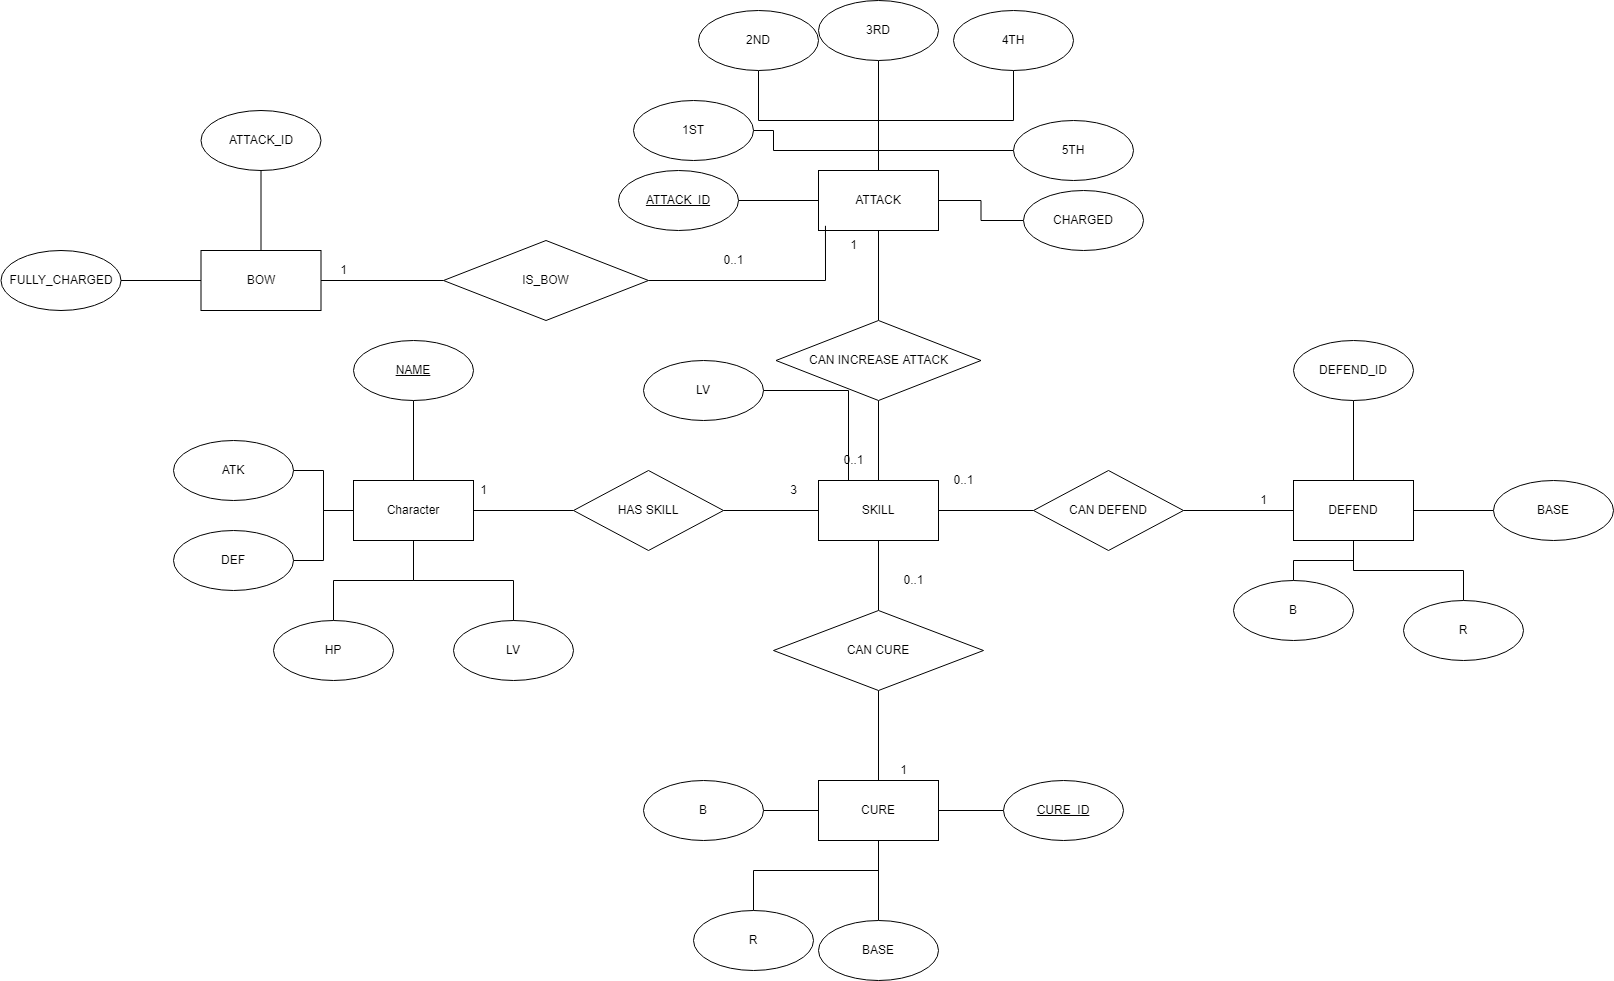

The diagram above was exported from draw.io. Its source (the exported page's mxGraphModel, read from the mxfile embedded in the PNG):
<mxGraphModel dx="1792" dy="1766" grid="1" gridSize="10" guides="1" tooltips="1" connect="1" arrows="1" fold="1" page="1" pageScale="1" pageWidth="850" pageHeight="1100" math="0" shadow="0">
  <root>
    <mxCell id="0" />
    <mxCell id="1" parent="0" />
    <mxCell id="zW5VvFBxNw9kVXyg0Uy--6" value="" style="edgeStyle=orthogonalEdgeStyle;rounded=0;orthogonalLoop=1;jettySize=auto;html=1;endArrow=none;endFill=0;" parent="1" source="zW5VvFBxNw9kVXyg0Uy--1" target="zW5VvFBxNw9kVXyg0Uy--5" edge="1">
      <mxGeometry relative="1" as="geometry" />
    </mxCell>
    <mxCell id="zW5VvFBxNw9kVXyg0Uy--8" value="" style="edgeStyle=orthogonalEdgeStyle;rounded=0;orthogonalLoop=1;jettySize=auto;html=1;endArrow=none;endFill=0;" parent="1" source="zW5VvFBxNw9kVXyg0Uy--1" target="zW5VvFBxNw9kVXyg0Uy--7" edge="1">
      <mxGeometry relative="1" as="geometry" />
    </mxCell>
    <mxCell id="zW5VvFBxNw9kVXyg0Uy--10" value="" style="edgeStyle=orthogonalEdgeStyle;rounded=0;orthogonalLoop=1;jettySize=auto;html=1;endArrow=none;endFill=0;exitX=0;exitY=0.5;exitDx=0;exitDy=0;" parent="1" source="zW5VvFBxNw9kVXyg0Uy--1" target="zW5VvFBxNw9kVXyg0Uy--9" edge="1">
      <mxGeometry relative="1" as="geometry" />
    </mxCell>
    <mxCell id="zW5VvFBxNw9kVXyg0Uy--12" value="" style="edgeStyle=orthogonalEdgeStyle;rounded=0;orthogonalLoop=1;jettySize=auto;html=1;endArrow=none;endFill=0;" parent="1" source="zW5VvFBxNw9kVXyg0Uy--1" target="zW5VvFBxNw9kVXyg0Uy--11" edge="1">
      <mxGeometry relative="1" as="geometry" />
    </mxCell>
    <mxCell id="zW5VvFBxNw9kVXyg0Uy--16" value="" style="edgeStyle=orthogonalEdgeStyle;rounded=0;orthogonalLoop=1;jettySize=auto;html=1;endArrow=none;endFill=0;" parent="1" source="zW5VvFBxNw9kVXyg0Uy--1" target="zW5VvFBxNw9kVXyg0Uy--15" edge="1">
      <mxGeometry relative="1" as="geometry" />
    </mxCell>
    <mxCell id="zW5VvFBxNw9kVXyg0Uy--1" value="Character" style="rounded=0;whiteSpace=wrap;html=1;" parent="1" vertex="1">
      <mxGeometry x="240" y="340" width="120" height="60" as="geometry" />
    </mxCell>
    <mxCell id="zW5VvFBxNw9kVXyg0Uy--5" value="ATK" style="ellipse;whiteSpace=wrap;html=1;rounded=0;" parent="1" vertex="1">
      <mxGeometry x="60" y="300" width="120" height="60" as="geometry" />
    </mxCell>
    <mxCell id="zW5VvFBxNw9kVXyg0Uy--7" value="&lt;u&gt;NAME&lt;/u&gt;" style="ellipse;whiteSpace=wrap;html=1;rounded=0;" parent="1" vertex="1">
      <mxGeometry x="240" y="200" width="120" height="60" as="geometry" />
    </mxCell>
    <mxCell id="zW5VvFBxNw9kVXyg0Uy--9" value="DEF&lt;br&gt;" style="ellipse;whiteSpace=wrap;html=1;rounded=0;" parent="1" vertex="1">
      <mxGeometry x="60" y="390" width="120" height="60" as="geometry" />
    </mxCell>
    <mxCell id="zW5VvFBxNw9kVXyg0Uy--11" value="HP" style="ellipse;whiteSpace=wrap;html=1;rounded=0;" parent="1" vertex="1">
      <mxGeometry x="160" y="480" width="120" height="60" as="geometry" />
    </mxCell>
    <mxCell id="zW5VvFBxNw9kVXyg0Uy--19" value="" style="edgeStyle=orthogonalEdgeStyle;rounded=0;orthogonalLoop=1;jettySize=auto;html=1;endArrow=none;endFill=0;" parent="1" source="zW5VvFBxNw9kVXyg0Uy--15" target="zW5VvFBxNw9kVXyg0Uy--18" edge="1">
      <mxGeometry relative="1" as="geometry" />
    </mxCell>
    <mxCell id="zW5VvFBxNw9kVXyg0Uy--15" value="HAS SKILL" style="rhombus;whiteSpace=wrap;html=1;rounded=0;" parent="1" vertex="1">
      <mxGeometry x="460" y="330" width="150" height="80" as="geometry" />
    </mxCell>
    <mxCell id="zW5VvFBxNw9kVXyg0Uy--17" value="1" style="text;html=1;align=center;verticalAlign=middle;resizable=0;points=[];autosize=1;strokeColor=none;fillColor=none;" parent="1" vertex="1">
      <mxGeometry x="355" y="335" width="30" height="30" as="geometry" />
    </mxCell>
    <mxCell id="zW5VvFBxNw9kVXyg0Uy--22" value="" style="edgeStyle=orthogonalEdgeStyle;rounded=0;orthogonalLoop=1;jettySize=auto;html=1;endArrow=none;endFill=0;" parent="1" source="zW5VvFBxNw9kVXyg0Uy--18" target="zW5VvFBxNw9kVXyg0Uy--21" edge="1">
      <mxGeometry relative="1" as="geometry" />
    </mxCell>
    <mxCell id="1yWwHGAL-lei_y7lrEAv-2" value="" style="edgeStyle=orthogonalEdgeStyle;rounded=0;orthogonalLoop=1;jettySize=auto;html=1;endArrow=none;endFill=0;" edge="1" parent="1" source="zW5VvFBxNw9kVXyg0Uy--18" target="1yWwHGAL-lei_y7lrEAv-1">
      <mxGeometry relative="1" as="geometry" />
    </mxCell>
    <mxCell id="1yWwHGAL-lei_y7lrEAv-7" value="" style="edgeStyle=orthogonalEdgeStyle;rounded=0;orthogonalLoop=1;jettySize=auto;html=1;endArrow=none;endFill=0;" edge="1" parent="1" source="zW5VvFBxNw9kVXyg0Uy--18" target="1yWwHGAL-lei_y7lrEAv-6">
      <mxGeometry relative="1" as="geometry" />
    </mxCell>
    <mxCell id="zW5VvFBxNw9kVXyg0Uy--18" value="SKILL" style="whiteSpace=wrap;html=1;rounded=0;" parent="1" vertex="1">
      <mxGeometry x="705" y="340" width="120" height="60" as="geometry" />
    </mxCell>
    <mxCell id="zW5VvFBxNw9kVXyg0Uy--20" value="3" style="text;html=1;align=center;verticalAlign=middle;resizable=0;points=[];autosize=1;strokeColor=none;fillColor=none;" parent="1" vertex="1">
      <mxGeometry x="665" y="335" width="30" height="30" as="geometry" />
    </mxCell>
    <mxCell id="zW5VvFBxNw9kVXyg0Uy--25" value="" style="edgeStyle=orthogonalEdgeStyle;rounded=0;orthogonalLoop=1;jettySize=auto;html=1;endArrow=none;endFill=0;" parent="1" source="zW5VvFBxNw9kVXyg0Uy--21" target="zW5VvFBxNw9kVXyg0Uy--24" edge="1">
      <mxGeometry relative="1" as="geometry" />
    </mxCell>
    <mxCell id="zW5VvFBxNw9kVXyg0Uy--21" value="CAN INCREASE ATTACK" style="rhombus;whiteSpace=wrap;html=1;rounded=0;" parent="1" vertex="1">
      <mxGeometry x="662.5" y="180" width="205" height="80" as="geometry" />
    </mxCell>
    <mxCell id="zW5VvFBxNw9kVXyg0Uy--23" value="0..1" style="text;html=1;align=center;verticalAlign=middle;resizable=0;points=[];autosize=1;strokeColor=none;fillColor=none;" parent="1" vertex="1">
      <mxGeometry x="720" y="305" width="40" height="30" as="geometry" />
    </mxCell>
    <mxCell id="1yWwHGAL-lei_y7lrEAv-14" value="" style="edgeStyle=orthogonalEdgeStyle;rounded=0;orthogonalLoop=1;jettySize=auto;html=1;endArrow=none;endFill=0;" edge="1" parent="1" source="zW5VvFBxNw9kVXyg0Uy--24" target="1yWwHGAL-lei_y7lrEAv-13">
      <mxGeometry relative="1" as="geometry" />
    </mxCell>
    <mxCell id="1yWwHGAL-lei_y7lrEAv-16" value="" style="edgeStyle=orthogonalEdgeStyle;rounded=0;orthogonalLoop=1;jettySize=auto;html=1;endArrow=none;endFill=0;entryX=1;entryY=0.5;entryDx=0;entryDy=0;" edge="1" parent="1" source="zW5VvFBxNw9kVXyg0Uy--24" target="1yWwHGAL-lei_y7lrEAv-15">
      <mxGeometry relative="1" as="geometry">
        <Array as="points">
          <mxPoint x="765" y="10" />
          <mxPoint x="660" y="10" />
        </Array>
      </mxGeometry>
    </mxCell>
    <mxCell id="1yWwHGAL-lei_y7lrEAv-18" value="" style="edgeStyle=orthogonalEdgeStyle;rounded=0;orthogonalLoop=1;jettySize=auto;html=1;endArrow=none;endFill=0;" edge="1" parent="1" source="zW5VvFBxNw9kVXyg0Uy--24" target="1yWwHGAL-lei_y7lrEAv-17">
      <mxGeometry relative="1" as="geometry" />
    </mxCell>
    <mxCell id="1yWwHGAL-lei_y7lrEAv-23" value="" style="edgeStyle=orthogonalEdgeStyle;rounded=0;orthogonalLoop=1;jettySize=auto;html=1;endArrow=none;endFill=0;" edge="1" parent="1" source="zW5VvFBxNw9kVXyg0Uy--24" target="1yWwHGAL-lei_y7lrEAv-22">
      <mxGeometry relative="1" as="geometry" />
    </mxCell>
    <mxCell id="1yWwHGAL-lei_y7lrEAv-25" value="" style="edgeStyle=orthogonalEdgeStyle;rounded=0;orthogonalLoop=1;jettySize=auto;html=1;endArrow=none;endFill=0;exitX=0.5;exitY=0;exitDx=0;exitDy=0;" edge="1" parent="1" source="zW5VvFBxNw9kVXyg0Uy--24" target="1yWwHGAL-lei_y7lrEAv-24">
      <mxGeometry relative="1" as="geometry">
        <mxPoint x="770" y="-20" as="sourcePoint" />
      </mxGeometry>
    </mxCell>
    <mxCell id="1yWwHGAL-lei_y7lrEAv-27" value="" style="edgeStyle=orthogonalEdgeStyle;rounded=0;orthogonalLoop=1;jettySize=auto;html=1;endArrow=none;endFill=0;" edge="1" parent="1" source="zW5VvFBxNw9kVXyg0Uy--24" target="1yWwHGAL-lei_y7lrEAv-26">
      <mxGeometry relative="1" as="geometry">
        <Array as="points">
          <mxPoint x="765" y="10" />
        </Array>
      </mxGeometry>
    </mxCell>
    <mxCell id="1yWwHGAL-lei_y7lrEAv-28" value="" style="edgeStyle=orthogonalEdgeStyle;rounded=0;orthogonalLoop=1;jettySize=auto;html=1;endArrow=none;endFill=0;entryX=0;entryY=0.5;entryDx=0;entryDy=0;" edge="1" parent="1" source="zW5VvFBxNw9kVXyg0Uy--24" target="1yWwHGAL-lei_y7lrEAv-29">
      <mxGeometry relative="1" as="geometry">
        <mxPoint x="900" y="60" as="targetPoint" />
      </mxGeometry>
    </mxCell>
    <mxCell id="zW5VvFBxNw9kVXyg0Uy--24" value="ATTACK" style="whiteSpace=wrap;html=1;rounded=0;" parent="1" vertex="1">
      <mxGeometry x="705" y="30" width="120" height="60" as="geometry" />
    </mxCell>
    <mxCell id="UwUqCzYWSw8unhH4oCzq-1" value="1" style="text;html=1;align=center;verticalAlign=middle;resizable=0;points=[];autosize=1;strokeColor=none;fillColor=none;" parent="1" vertex="1">
      <mxGeometry x="725" y="90" width="30" height="30" as="geometry" />
    </mxCell>
    <mxCell id="1yWwHGAL-lei_y7lrEAv-4" value="" style="edgeStyle=orthogonalEdgeStyle;rounded=0;orthogonalLoop=1;jettySize=auto;html=1;endArrow=none;endFill=0;" edge="1" parent="1" source="1yWwHGAL-lei_y7lrEAv-1" target="1yWwHGAL-lei_y7lrEAv-3">
      <mxGeometry relative="1" as="geometry" />
    </mxCell>
    <mxCell id="1yWwHGAL-lei_y7lrEAv-1" value="CAN DEFEND" style="rhombus;whiteSpace=wrap;html=1;rounded=0;" vertex="1" parent="1">
      <mxGeometry x="920" y="330" width="150" height="80" as="geometry" />
    </mxCell>
    <mxCell id="1yWwHGAL-lei_y7lrEAv-31" value="" style="edgeStyle=orthogonalEdgeStyle;rounded=0;orthogonalLoop=1;jettySize=auto;html=1;endArrow=none;endFill=0;" edge="1" parent="1" source="1yWwHGAL-lei_y7lrEAv-3" target="1yWwHGAL-lei_y7lrEAv-30">
      <mxGeometry relative="1" as="geometry" />
    </mxCell>
    <mxCell id="1yWwHGAL-lei_y7lrEAv-33" value="" style="edgeStyle=orthogonalEdgeStyle;rounded=0;orthogonalLoop=1;jettySize=auto;html=1;endArrow=none;endFill=0;" edge="1" parent="1" source="1yWwHGAL-lei_y7lrEAv-3" target="1yWwHGAL-lei_y7lrEAv-32">
      <mxGeometry relative="1" as="geometry" />
    </mxCell>
    <mxCell id="1yWwHGAL-lei_y7lrEAv-35" value="" style="edgeStyle=orthogonalEdgeStyle;rounded=0;orthogonalLoop=1;jettySize=auto;html=1;endArrow=none;endFill=0;" edge="1" parent="1" source="1yWwHGAL-lei_y7lrEAv-3" target="1yWwHGAL-lei_y7lrEAv-34">
      <mxGeometry relative="1" as="geometry" />
    </mxCell>
    <mxCell id="1yWwHGAL-lei_y7lrEAv-3" value="DEFEND" style="whiteSpace=wrap;html=1;rounded=0;" vertex="1" parent="1">
      <mxGeometry x="1180" y="340" width="120" height="60" as="geometry" />
    </mxCell>
    <mxCell id="1yWwHGAL-lei_y7lrEAv-5" value="0..1" style="text;html=1;align=center;verticalAlign=middle;resizable=0;points=[];autosize=1;strokeColor=none;fillColor=none;" vertex="1" parent="1">
      <mxGeometry x="830" y="325" width="40" height="30" as="geometry" />
    </mxCell>
    <mxCell id="1yWwHGAL-lei_y7lrEAv-9" value="" style="edgeStyle=orthogonalEdgeStyle;rounded=0;orthogonalLoop=1;jettySize=auto;html=1;endArrow=none;endFill=0;" edge="1" parent="1" source="1yWwHGAL-lei_y7lrEAv-6" target="1yWwHGAL-lei_y7lrEAv-8">
      <mxGeometry relative="1" as="geometry" />
    </mxCell>
    <mxCell id="1yWwHGAL-lei_y7lrEAv-6" value="CAN CURE" style="rhombus;whiteSpace=wrap;html=1;rounded=0;" vertex="1" parent="1">
      <mxGeometry x="660" y="470" width="210" height="80" as="geometry" />
    </mxCell>
    <mxCell id="1yWwHGAL-lei_y7lrEAv-43" value="" style="edgeStyle=orthogonalEdgeStyle;rounded=0;orthogonalLoop=1;jettySize=auto;html=1;endArrow=none;endFill=0;" edge="1" parent="1" source="1yWwHGAL-lei_y7lrEAv-8" target="1yWwHGAL-lei_y7lrEAv-42">
      <mxGeometry relative="1" as="geometry" />
    </mxCell>
    <mxCell id="1yWwHGAL-lei_y7lrEAv-45" value="" style="edgeStyle=orthogonalEdgeStyle;rounded=0;orthogonalLoop=1;jettySize=auto;html=1;endArrow=none;endFill=0;" edge="1" parent="1" source="1yWwHGAL-lei_y7lrEAv-8" target="1yWwHGAL-lei_y7lrEAv-44">
      <mxGeometry relative="1" as="geometry" />
    </mxCell>
    <mxCell id="1yWwHGAL-lei_y7lrEAv-47" value="" style="edgeStyle=orthogonalEdgeStyle;rounded=0;orthogonalLoop=1;jettySize=auto;html=1;endArrow=none;endFill=0;" edge="1" parent="1" source="1yWwHGAL-lei_y7lrEAv-8" target="1yWwHGAL-lei_y7lrEAv-46">
      <mxGeometry relative="1" as="geometry">
        <Array as="points">
          <mxPoint x="765" y="730" />
          <mxPoint x="640" y="730" />
        </Array>
      </mxGeometry>
    </mxCell>
    <mxCell id="1yWwHGAL-lei_y7lrEAv-8" value="CURE" style="whiteSpace=wrap;html=1;rounded=0;" vertex="1" parent="1">
      <mxGeometry x="705" y="640" width="120" height="60" as="geometry" />
    </mxCell>
    <mxCell id="1yWwHGAL-lei_y7lrEAv-10" value="0..1" style="text;html=1;align=center;verticalAlign=middle;resizable=0;points=[];autosize=1;strokeColor=none;fillColor=none;" vertex="1" parent="1">
      <mxGeometry x="780" y="425" width="40" height="30" as="geometry" />
    </mxCell>
    <mxCell id="1yWwHGAL-lei_y7lrEAv-11" value="1" style="text;html=1;align=center;verticalAlign=middle;resizable=0;points=[];autosize=1;strokeColor=none;fillColor=none;" vertex="1" parent="1">
      <mxGeometry x="1135" y="345" width="30" height="30" as="geometry" />
    </mxCell>
    <mxCell id="1yWwHGAL-lei_y7lrEAv-12" value="1" style="text;html=1;align=center;verticalAlign=middle;resizable=0;points=[];autosize=1;strokeColor=none;fillColor=none;" vertex="1" parent="1">
      <mxGeometry x="775" y="615" width="30" height="30" as="geometry" />
    </mxCell>
    <mxCell id="1yWwHGAL-lei_y7lrEAv-13" value="&lt;u&gt;ATTACK_ID&lt;/u&gt;" style="ellipse;whiteSpace=wrap;html=1;rounded=0;" vertex="1" parent="1">
      <mxGeometry x="505" y="30" width="120" height="60" as="geometry" />
    </mxCell>
    <mxCell id="1yWwHGAL-lei_y7lrEAv-15" value="1ST" style="ellipse;whiteSpace=wrap;html=1;rounded=0;" vertex="1" parent="1">
      <mxGeometry x="520" y="-40" width="120" height="60" as="geometry" />
    </mxCell>
    <mxCell id="1yWwHGAL-lei_y7lrEAv-17" value="2ND" style="ellipse;whiteSpace=wrap;html=1;rounded=0;" vertex="1" parent="1">
      <mxGeometry x="585" y="-130" width="120" height="60" as="geometry" />
    </mxCell>
    <mxCell id="1yWwHGAL-lei_y7lrEAv-20" value="" style="edgeStyle=orthogonalEdgeStyle;rounded=0;orthogonalLoop=1;jettySize=auto;html=1;endArrow=none;endFill=0;entryX=0.25;entryY=0;entryDx=0;entryDy=0;" edge="1" parent="1" source="1yWwHGAL-lei_y7lrEAv-19" target="zW5VvFBxNw9kVXyg0Uy--18">
      <mxGeometry relative="1" as="geometry" />
    </mxCell>
    <mxCell id="1yWwHGAL-lei_y7lrEAv-19" value="LV" style="ellipse;whiteSpace=wrap;html=1;rounded=0;" vertex="1" parent="1">
      <mxGeometry x="530" y="220" width="120" height="60" as="geometry" />
    </mxCell>
    <mxCell id="1yWwHGAL-lei_y7lrEAv-22" value="3RD" style="ellipse;whiteSpace=wrap;html=1;rounded=0;" vertex="1" parent="1">
      <mxGeometry x="705" y="-140" width="120" height="60" as="geometry" />
    </mxCell>
    <mxCell id="1yWwHGAL-lei_y7lrEAv-24" value="4TH" style="ellipse;whiteSpace=wrap;html=1;rounded=0;" vertex="1" parent="1">
      <mxGeometry x="840" y="-130" width="120" height="60" as="geometry" />
    </mxCell>
    <mxCell id="1yWwHGAL-lei_y7lrEAv-26" value="5TH" style="ellipse;whiteSpace=wrap;html=1;rounded=0;" vertex="1" parent="1">
      <mxGeometry x="900" y="-20" width="120" height="60" as="geometry" />
    </mxCell>
    <mxCell id="1yWwHGAL-lei_y7lrEAv-29" value="CHARGED" style="ellipse;whiteSpace=wrap;html=1;rounded=0;" vertex="1" parent="1">
      <mxGeometry x="910" y="50" width="120" height="60" as="geometry" />
    </mxCell>
    <mxCell id="1yWwHGAL-lei_y7lrEAv-30" value="DEFEND_ID" style="ellipse;whiteSpace=wrap;html=1;rounded=0;" vertex="1" parent="1">
      <mxGeometry x="1180" y="200" width="120" height="60" as="geometry" />
    </mxCell>
    <mxCell id="1yWwHGAL-lei_y7lrEAv-32" value="BASE" style="ellipse;whiteSpace=wrap;html=1;rounded=0;" vertex="1" parent="1">
      <mxGeometry x="1380" y="340" width="120" height="60" as="geometry" />
    </mxCell>
    <mxCell id="1yWwHGAL-lei_y7lrEAv-34" value="R" style="ellipse;whiteSpace=wrap;html=1;rounded=0;" vertex="1" parent="1">
      <mxGeometry x="1290" y="460" width="120" height="60" as="geometry" />
    </mxCell>
    <mxCell id="1yWwHGAL-lei_y7lrEAv-39" value="" style="edgeStyle=orthogonalEdgeStyle;rounded=0;orthogonalLoop=1;jettySize=auto;html=1;endArrow=none;endFill=0;entryX=0.5;entryY=1;entryDx=0;entryDy=0;" edge="1" parent="1" source="1yWwHGAL-lei_y7lrEAv-38" target="1yWwHGAL-lei_y7lrEAv-3">
      <mxGeometry relative="1" as="geometry" />
    </mxCell>
    <mxCell id="1yWwHGAL-lei_y7lrEAv-38" value="B" style="ellipse;whiteSpace=wrap;html=1;rounded=0;" vertex="1" parent="1">
      <mxGeometry x="1120" y="440" width="120" height="60" as="geometry" />
    </mxCell>
    <mxCell id="1yWwHGAL-lei_y7lrEAv-42" value="&lt;u&gt;CURE_ID&lt;/u&gt;" style="ellipse;whiteSpace=wrap;html=1;rounded=0;" vertex="1" parent="1">
      <mxGeometry x="890" y="640" width="120" height="60" as="geometry" />
    </mxCell>
    <mxCell id="1yWwHGAL-lei_y7lrEAv-44" value="BASE" style="ellipse;whiteSpace=wrap;html=1;rounded=0;" vertex="1" parent="1">
      <mxGeometry x="705" y="780" width="120" height="60" as="geometry" />
    </mxCell>
    <mxCell id="1yWwHGAL-lei_y7lrEAv-46" value="R" style="ellipse;whiteSpace=wrap;html=1;rounded=0;" vertex="1" parent="1">
      <mxGeometry x="580" y="770" width="120" height="60" as="geometry" />
    </mxCell>
    <mxCell id="1yWwHGAL-lei_y7lrEAv-49" value="" style="edgeStyle=orthogonalEdgeStyle;rounded=0;orthogonalLoop=1;jettySize=auto;html=1;endArrow=none;endFill=0;" edge="1" parent="1" source="1yWwHGAL-lei_y7lrEAv-48" target="1yWwHGAL-lei_y7lrEAv-8">
      <mxGeometry relative="1" as="geometry" />
    </mxCell>
    <mxCell id="1yWwHGAL-lei_y7lrEAv-48" value="B" style="ellipse;whiteSpace=wrap;html=1;rounded=0;" vertex="1" parent="1">
      <mxGeometry x="530" y="640" width="120" height="60" as="geometry" />
    </mxCell>
    <mxCell id="1yWwHGAL-lei_y7lrEAv-52" value="" style="edgeStyle=orthogonalEdgeStyle;rounded=0;orthogonalLoop=1;jettySize=auto;html=1;endArrow=none;endFill=0;entryX=0.058;entryY=0.922;entryDx=0;entryDy=0;entryPerimeter=0;" edge="1" parent="1" source="1yWwHGAL-lei_y7lrEAv-50" target="zW5VvFBxNw9kVXyg0Uy--24">
      <mxGeometry relative="1" as="geometry">
        <mxPoint x="657.5" y="140" as="targetPoint" />
      </mxGeometry>
    </mxCell>
    <mxCell id="1yWwHGAL-lei_y7lrEAv-54" value="" style="edgeStyle=orthogonalEdgeStyle;rounded=0;orthogonalLoop=1;jettySize=auto;html=1;endArrow=none;endFill=0;" edge="1" parent="1" source="1yWwHGAL-lei_y7lrEAv-50" target="1yWwHGAL-lei_y7lrEAv-53">
      <mxGeometry relative="1" as="geometry" />
    </mxCell>
    <mxCell id="1yWwHGAL-lei_y7lrEAv-50" value="IS_BOW" style="rhombus;whiteSpace=wrap;html=1;rounded=0;" vertex="1" parent="1">
      <mxGeometry x="330" y="100" width="205" height="80" as="geometry" />
    </mxCell>
    <mxCell id="1yWwHGAL-lei_y7lrEAv-56" value="" style="edgeStyle=orthogonalEdgeStyle;rounded=0;orthogonalLoop=1;jettySize=auto;html=1;endArrow=none;endFill=0;" edge="1" parent="1" source="1yWwHGAL-lei_y7lrEAv-53" target="1yWwHGAL-lei_y7lrEAv-55">
      <mxGeometry relative="1" as="geometry" />
    </mxCell>
    <mxCell id="1yWwHGAL-lei_y7lrEAv-58" value="" style="edgeStyle=orthogonalEdgeStyle;rounded=0;orthogonalLoop=1;jettySize=auto;html=1;endArrow=none;endFill=0;" edge="1" parent="1" source="1yWwHGAL-lei_y7lrEAv-53" target="1yWwHGAL-lei_y7lrEAv-57">
      <mxGeometry relative="1" as="geometry" />
    </mxCell>
    <mxCell id="1yWwHGAL-lei_y7lrEAv-53" value="BOW" style="whiteSpace=wrap;html=1;rounded=0;" vertex="1" parent="1">
      <mxGeometry x="87.5" y="110" width="120" height="60" as="geometry" />
    </mxCell>
    <mxCell id="1yWwHGAL-lei_y7lrEAv-55" value="ATTACK_ID" style="ellipse;whiteSpace=wrap;html=1;rounded=0;" vertex="1" parent="1">
      <mxGeometry x="87.5" y="-30" width="120" height="60" as="geometry" />
    </mxCell>
    <mxCell id="1yWwHGAL-lei_y7lrEAv-57" value="FULLY_CHARGED" style="ellipse;whiteSpace=wrap;html=1;rounded=0;" vertex="1" parent="1">
      <mxGeometry x="-112.5" y="110" width="120" height="60" as="geometry" />
    </mxCell>
    <mxCell id="1yWwHGAL-lei_y7lrEAv-59" value="0..1" style="text;html=1;align=center;verticalAlign=middle;resizable=0;points=[];autosize=1;strokeColor=none;fillColor=none;" vertex="1" parent="1">
      <mxGeometry x="600" y="105" width="40" height="30" as="geometry" />
    </mxCell>
    <mxCell id="1yWwHGAL-lei_y7lrEAv-60" value="1" style="text;html=1;align=center;verticalAlign=middle;resizable=0;points=[];autosize=1;strokeColor=none;fillColor=none;" vertex="1" parent="1">
      <mxGeometry x="215" y="115" width="30" height="30" as="geometry" />
    </mxCell>
    <mxCell id="1yWwHGAL-lei_y7lrEAv-63" value="LV" style="ellipse;whiteSpace=wrap;html=1;rounded=0;" vertex="1" parent="1">
      <mxGeometry x="340" y="480" width="120" height="60" as="geometry" />
    </mxCell>
    <mxCell id="1yWwHGAL-lei_y7lrEAv-64" value="" style="edgeStyle=orthogonalEdgeStyle;rounded=0;orthogonalLoop=1;jettySize=auto;html=1;endArrow=none;endFill=0;exitX=0.5;exitY=0;exitDx=0;exitDy=0;entryX=0.5;entryY=1;entryDx=0;entryDy=0;" edge="1" parent="1" source="1yWwHGAL-lei_y7lrEAv-63" target="zW5VvFBxNw9kVXyg0Uy--1">
      <mxGeometry relative="1" as="geometry">
        <mxPoint x="420" y="470" as="sourcePoint" />
        <mxPoint x="339.9523809523812" y="550" as="targetPoint" />
      </mxGeometry>
    </mxCell>
  </root>
</mxGraphModel>